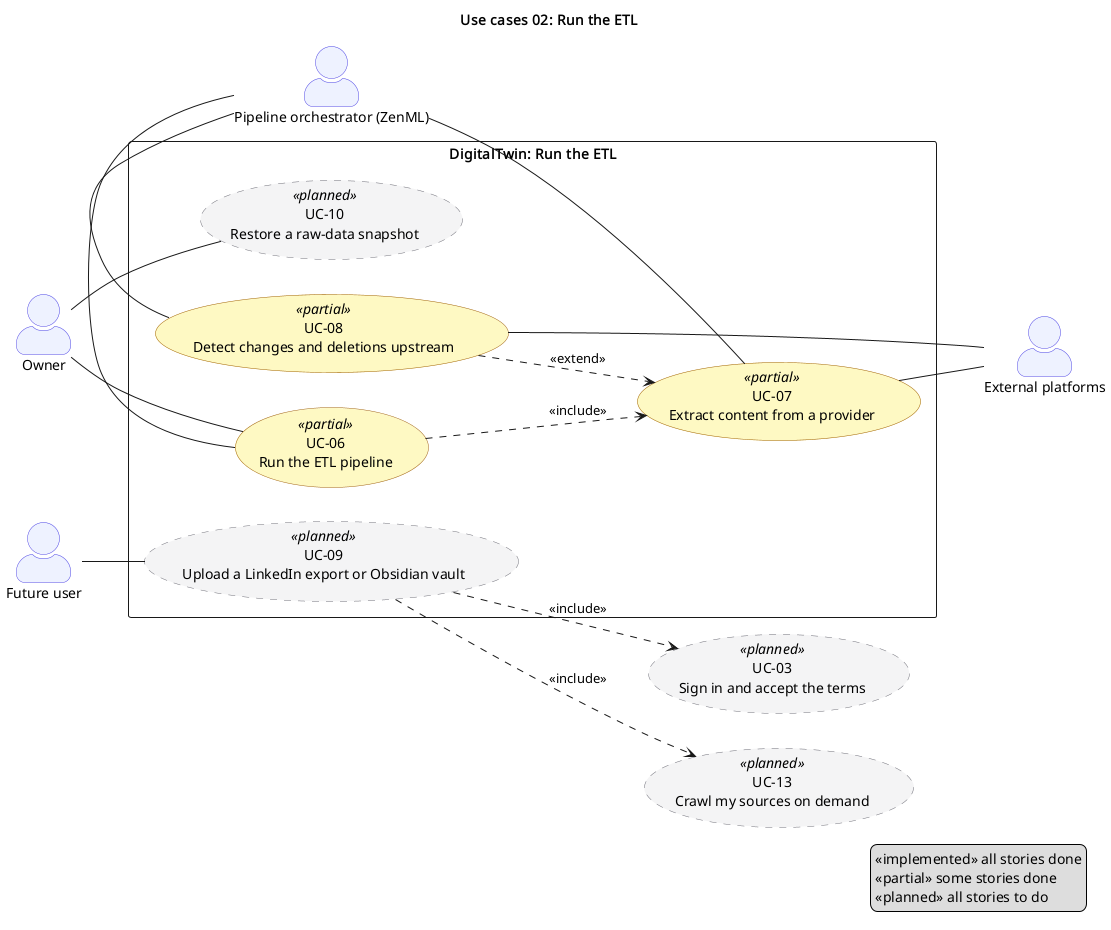

The diagram above was rendered by PlantUML. Its source (embedded in the PNG):
@startuml 02_run_etl
' Use cases 02: Run the ETL
' PlantUML twin of the Mermaid diagram in 02_run_etl.md; keep the two in sync.
' Status comes from the use case's stories: implemented, partial, planned.

title Use cases 02: Run the ETL
left to right direction
skinparam shadowing false
skinparam packageStyle rectangle
skinparam actorStyle awesome
skinparam usecase {
  BackgroundColor<<implemented>> #DCFCE7
  BorderColor<<implemented>> #15803D
  BackgroundColor<<partial>> #FEF9C3
  BorderColor<<partial>> #A16207
  BackgroundColor<<planned>> #F4F4F5
  BorderColor<<planned>> #71717A
  BorderStyle<<planned>> dashed
}
skinparam actor {
  BackgroundColor #EEF2FF
  BorderColor #4F46E5
}

actor "Owner" as owner
actor "Pipeline orchestrator (ZenML)" as zenml
actor "Future user" as user
rectangle "DigitalTwin: Run the ETL" {
  usecase "UC-06\nRun the ETL pipeline" as uc06 <<partial>>
  usecase "UC-07\nExtract content from a provider" as uc07 <<partial>>
  usecase "UC-08\nDetect changes and deletions upstream" as uc08 <<partial>>
  usecase "UC-09\nUpload a LinkedIn export or Obsidian vault" as uc09 <<planned>>
  usecase "UC-10\nRestore a raw-data snapshot" as uc10 <<planned>>
}
usecase "UC-03\nSign in and accept the terms" as uc03 <<planned>>
usecase "UC-13\nCrawl my sources on demand" as uc13 <<planned>>
actor "External platforms" as ext

owner -- uc06
zenml -- uc07
zenml -- uc08
user -- uc09
owner -- uc10
uc06 -- zenml
uc07 -- ext
uc08 -- ext
uc06 ..> uc07 : <<include>>
uc08 ..> uc07 : <<extend>>
uc09 ..> uc03 : <<include>>
uc09 ..> uc13 : <<include>>

legend right
  «implemented» all stories done
  «partial» some stories done
  «planned» all stories to do
endlegend

@enduml